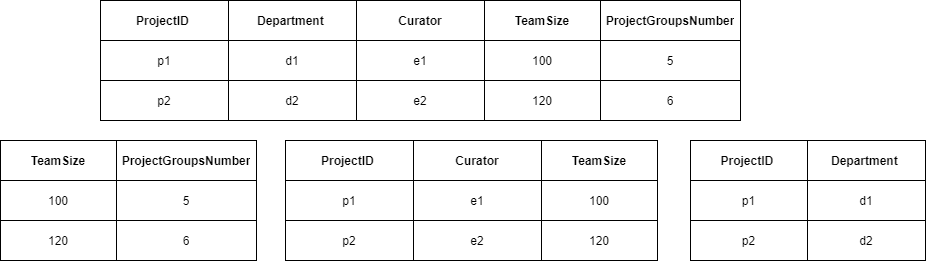

The diagram above was exported from draw.io. Its source (the exported page's mxGraphModel, read from the mxfile embedded in the PNG):
<mxGraphModel dx="868" dy="450" grid="1" gridSize="10" guides="1" tooltips="1" connect="1" arrows="1" fold="1" page="1" pageScale="1" pageWidth="850" pageHeight="1100" math="0" shadow="0" extFonts="Permanent Marker^https://fonts.googleapis.com/css?family=Permanent+Marker">
  <root>
    <mxCell id="0" />
    <mxCell id="1" parent="0" />
    <mxCell id="2lwqU2yCe52G5gN4xw8o-1" value="" style="shape=table;html=1;whiteSpace=wrap;startSize=0;container=1;collapsible=0;childLayout=tableLayout;" parent="1" vertex="1">
      <mxGeometry x="240" y="170" width="640" height="120" as="geometry" />
    </mxCell>
    <mxCell id="2lwqU2yCe52G5gN4xw8o-2" value="" style="shape=partialRectangle;html=1;whiteSpace=wrap;collapsible=0;dropTarget=0;pointerEvents=0;fillColor=none;top=0;left=0;bottom=0;right=0;points=[[0,0.5],[1,0.5]];portConstraint=eastwest;" parent="2lwqU2yCe52G5gN4xw8o-1" vertex="1">
      <mxGeometry width="640" height="40" as="geometry" />
    </mxCell>
    <mxCell id="2lwqU2yCe52G5gN4xw8o-3" value="&lt;b&gt;ProjectID&amp;nbsp;&lt;/b&gt;" style="shape=partialRectangle;html=1;whiteSpace=wrap;connectable=0;fillColor=none;top=0;left=0;bottom=0;right=0;overflow=hidden;pointerEvents=1;" parent="2lwqU2yCe52G5gN4xw8o-2" vertex="1">
      <mxGeometry width="128" height="40" as="geometry">
        <mxRectangle width="128" height="40" as="alternateBounds" />
      </mxGeometry>
    </mxCell>
    <mxCell id="2lwqU2yCe52G5gN4xw8o-4" value="&lt;b&gt;Department&amp;nbsp;&lt;/b&gt;" style="shape=partialRectangle;html=1;whiteSpace=wrap;connectable=0;fillColor=none;top=0;left=0;bottom=0;right=0;overflow=hidden;pointerEvents=1;" parent="2lwqU2yCe52G5gN4xw8o-2" vertex="1">
      <mxGeometry x="128" width="128" height="40" as="geometry">
        <mxRectangle width="128" height="40" as="alternateBounds" />
      </mxGeometry>
    </mxCell>
    <mxCell id="2lwqU2yCe52G5gN4xw8o-5" value="&lt;b&gt;Curator&lt;/b&gt;" style="shape=partialRectangle;html=1;whiteSpace=wrap;connectable=0;fillColor=none;top=0;left=0;bottom=0;right=0;overflow=hidden;pointerEvents=1;flipH=0;flipV=0;" parent="2lwqU2yCe52G5gN4xw8o-2" vertex="1">
      <mxGeometry x="256" width="128" height="40" as="geometry">
        <mxRectangle width="128" height="40" as="alternateBounds" />
      </mxGeometry>
    </mxCell>
    <mxCell id="2lwqU2yCe52G5gN4xw8o-14" value="&lt;b&gt;TeamSize&lt;/b&gt;" style="shape=partialRectangle;html=1;whiteSpace=wrap;connectable=0;fillColor=none;top=0;left=0;bottom=0;right=0;overflow=hidden;pointerEvents=1;" parent="2lwqU2yCe52G5gN4xw8o-2" vertex="1">
      <mxGeometry x="384" width="116" height="40" as="geometry">
        <mxRectangle width="116" height="40" as="alternateBounds" />
      </mxGeometry>
    </mxCell>
    <mxCell id="2lwqU2yCe52G5gN4xw8o-17" value="&lt;b&gt;ProjectGroupsNumber&lt;/b&gt;" style="shape=partialRectangle;html=1;whiteSpace=wrap;connectable=0;fillColor=none;top=0;left=0;bottom=0;right=0;overflow=hidden;pointerEvents=1;" parent="2lwqU2yCe52G5gN4xw8o-2" vertex="1">
      <mxGeometry x="500" width="140" height="40" as="geometry">
        <mxRectangle width="140" height="40" as="alternateBounds" />
      </mxGeometry>
    </mxCell>
    <mxCell id="2lwqU2yCe52G5gN4xw8o-6" value="" style="shape=partialRectangle;html=1;whiteSpace=wrap;collapsible=0;dropTarget=0;pointerEvents=0;fillColor=none;top=0;left=0;bottom=0;right=0;points=[[0,0.5],[1,0.5]];portConstraint=eastwest;" parent="2lwqU2yCe52G5gN4xw8o-1" vertex="1">
      <mxGeometry y="40" width="640" height="40" as="geometry" />
    </mxCell>
    <mxCell id="2lwqU2yCe52G5gN4xw8o-7" value="p1" style="shape=partialRectangle;html=1;whiteSpace=wrap;connectable=0;fillColor=none;top=0;left=0;bottom=0;right=0;overflow=hidden;pointerEvents=1;" parent="2lwqU2yCe52G5gN4xw8o-6" vertex="1">
      <mxGeometry width="128" height="40" as="geometry">
        <mxRectangle width="128" height="40" as="alternateBounds" />
      </mxGeometry>
    </mxCell>
    <mxCell id="2lwqU2yCe52G5gN4xw8o-8" value="d1" style="shape=partialRectangle;html=1;whiteSpace=wrap;connectable=0;fillColor=none;top=0;left=0;bottom=0;right=0;overflow=hidden;pointerEvents=1;" parent="2lwqU2yCe52G5gN4xw8o-6" vertex="1">
      <mxGeometry x="128" width="128" height="40" as="geometry">
        <mxRectangle width="128" height="40" as="alternateBounds" />
      </mxGeometry>
    </mxCell>
    <mxCell id="2lwqU2yCe52G5gN4xw8o-9" value="e1" style="shape=partialRectangle;html=1;whiteSpace=wrap;connectable=0;fillColor=none;top=0;left=0;bottom=0;right=0;overflow=hidden;pointerEvents=1;" parent="2lwqU2yCe52G5gN4xw8o-6" vertex="1">
      <mxGeometry x="256" width="128" height="40" as="geometry">
        <mxRectangle width="128" height="40" as="alternateBounds" />
      </mxGeometry>
    </mxCell>
    <mxCell id="2lwqU2yCe52G5gN4xw8o-15" value="100" style="shape=partialRectangle;html=1;whiteSpace=wrap;connectable=0;fillColor=none;top=0;left=0;bottom=0;right=0;overflow=hidden;pointerEvents=1;" parent="2lwqU2yCe52G5gN4xw8o-6" vertex="1">
      <mxGeometry x="384" width="116" height="40" as="geometry">
        <mxRectangle width="116" height="40" as="alternateBounds" />
      </mxGeometry>
    </mxCell>
    <mxCell id="2lwqU2yCe52G5gN4xw8o-18" value="5" style="shape=partialRectangle;html=1;whiteSpace=wrap;connectable=0;fillColor=none;top=0;left=0;bottom=0;right=0;overflow=hidden;pointerEvents=1;" parent="2lwqU2yCe52G5gN4xw8o-6" vertex="1">
      <mxGeometry x="500" width="140" height="40" as="geometry">
        <mxRectangle width="140" height="40" as="alternateBounds" />
      </mxGeometry>
    </mxCell>
    <mxCell id="2lwqU2yCe52G5gN4xw8o-10" value="" style="shape=partialRectangle;html=1;whiteSpace=wrap;collapsible=0;dropTarget=0;pointerEvents=0;fillColor=none;top=0;left=0;bottom=0;right=0;points=[[0,0.5],[1,0.5]];portConstraint=eastwest;" parent="2lwqU2yCe52G5gN4xw8o-1" vertex="1">
      <mxGeometry y="80" width="640" height="40" as="geometry" />
    </mxCell>
    <mxCell id="2lwqU2yCe52G5gN4xw8o-11" value="p2" style="shape=partialRectangle;html=1;whiteSpace=wrap;connectable=0;fillColor=none;top=0;left=0;bottom=0;right=0;overflow=hidden;pointerEvents=1;" parent="2lwqU2yCe52G5gN4xw8o-10" vertex="1">
      <mxGeometry width="128" height="40" as="geometry">
        <mxRectangle width="128" height="40" as="alternateBounds" />
      </mxGeometry>
    </mxCell>
    <mxCell id="2lwqU2yCe52G5gN4xw8o-12" value="d2" style="shape=partialRectangle;html=1;whiteSpace=wrap;connectable=0;fillColor=none;top=0;left=0;bottom=0;right=0;overflow=hidden;pointerEvents=1;" parent="2lwqU2yCe52G5gN4xw8o-10" vertex="1">
      <mxGeometry x="128" width="128" height="40" as="geometry">
        <mxRectangle width="128" height="40" as="alternateBounds" />
      </mxGeometry>
    </mxCell>
    <mxCell id="2lwqU2yCe52G5gN4xw8o-13" value="e2" style="shape=partialRectangle;html=1;whiteSpace=wrap;connectable=0;fillColor=none;top=0;left=0;bottom=0;right=0;overflow=hidden;pointerEvents=1;" parent="2lwqU2yCe52G5gN4xw8o-10" vertex="1">
      <mxGeometry x="256" width="128" height="40" as="geometry">
        <mxRectangle width="128" height="40" as="alternateBounds" />
      </mxGeometry>
    </mxCell>
    <mxCell id="2lwqU2yCe52G5gN4xw8o-16" value="120" style="shape=partialRectangle;html=1;whiteSpace=wrap;connectable=0;fillColor=none;top=0;left=0;bottom=0;right=0;overflow=hidden;pointerEvents=1;" parent="2lwqU2yCe52G5gN4xw8o-10" vertex="1">
      <mxGeometry x="384" width="116" height="40" as="geometry">
        <mxRectangle width="116" height="40" as="alternateBounds" />
      </mxGeometry>
    </mxCell>
    <mxCell id="2lwqU2yCe52G5gN4xw8o-19" value="6" style="shape=partialRectangle;html=1;whiteSpace=wrap;connectable=0;fillColor=none;top=0;left=0;bottom=0;right=0;overflow=hidden;pointerEvents=1;" parent="2lwqU2yCe52G5gN4xw8o-10" vertex="1">
      <mxGeometry x="500" width="140" height="40" as="geometry">
        <mxRectangle width="140" height="40" as="alternateBounds" />
      </mxGeometry>
    </mxCell>
    <mxCell id="2lwqU2yCe52G5gN4xw8o-39" value="" style="shape=table;html=1;whiteSpace=wrap;startSize=0;container=1;collapsible=0;childLayout=tableLayout;" parent="1" vertex="1">
      <mxGeometry x="830" y="310" width="235" height="120" as="geometry" />
    </mxCell>
    <mxCell id="2lwqU2yCe52G5gN4xw8o-40" value="" style="shape=partialRectangle;html=1;whiteSpace=wrap;collapsible=0;dropTarget=0;pointerEvents=0;fillColor=none;top=0;left=0;bottom=0;right=0;points=[[0,0.5],[1,0.5]];portConstraint=eastwest;" parent="2lwqU2yCe52G5gN4xw8o-39" vertex="1">
      <mxGeometry width="235" height="40" as="geometry" />
    </mxCell>
    <mxCell id="2lwqU2yCe52G5gN4xw8o-41" value="&lt;b&gt;ProjectID&amp;nbsp;&lt;/b&gt;" style="shape=partialRectangle;html=1;whiteSpace=wrap;connectable=0;fillColor=none;top=0;left=0;bottom=0;right=0;overflow=hidden;pointerEvents=1;" parent="2lwqU2yCe52G5gN4xw8o-40" vertex="1">
      <mxGeometry width="117" height="40" as="geometry">
        <mxRectangle width="117" height="40" as="alternateBounds" />
      </mxGeometry>
    </mxCell>
    <mxCell id="2lwqU2yCe52G5gN4xw8o-42" value="&lt;b&gt;Department&amp;nbsp;&lt;/b&gt;" style="shape=partialRectangle;html=1;whiteSpace=wrap;connectable=0;fillColor=none;top=0;left=0;bottom=0;right=0;overflow=hidden;pointerEvents=1;" parent="2lwqU2yCe52G5gN4xw8o-40" vertex="1">
      <mxGeometry x="117" width="118" height="40" as="geometry">
        <mxRectangle width="118" height="40" as="alternateBounds" />
      </mxGeometry>
    </mxCell>
    <mxCell id="2lwqU2yCe52G5gN4xw8o-46" value="" style="shape=partialRectangle;html=1;whiteSpace=wrap;collapsible=0;dropTarget=0;pointerEvents=0;fillColor=none;top=0;left=0;bottom=0;right=0;points=[[0,0.5],[1,0.5]];portConstraint=eastwest;" parent="2lwqU2yCe52G5gN4xw8o-39" vertex="1">
      <mxGeometry y="40" width="235" height="40" as="geometry" />
    </mxCell>
    <mxCell id="2lwqU2yCe52G5gN4xw8o-47" value="p1" style="shape=partialRectangle;html=1;whiteSpace=wrap;connectable=0;fillColor=none;top=0;left=0;bottom=0;right=0;overflow=hidden;pointerEvents=1;" parent="2lwqU2yCe52G5gN4xw8o-46" vertex="1">
      <mxGeometry width="117" height="40" as="geometry">
        <mxRectangle width="117" height="40" as="alternateBounds" />
      </mxGeometry>
    </mxCell>
    <mxCell id="2lwqU2yCe52G5gN4xw8o-48" value="d1" style="shape=partialRectangle;html=1;whiteSpace=wrap;connectable=0;fillColor=none;top=0;left=0;bottom=0;right=0;overflow=hidden;pointerEvents=1;" parent="2lwqU2yCe52G5gN4xw8o-46" vertex="1">
      <mxGeometry x="117" width="118" height="40" as="geometry">
        <mxRectangle width="118" height="40" as="alternateBounds" />
      </mxGeometry>
    </mxCell>
    <mxCell id="2lwqU2yCe52G5gN4xw8o-52" value="" style="shape=partialRectangle;html=1;whiteSpace=wrap;collapsible=0;dropTarget=0;pointerEvents=0;fillColor=none;top=0;left=0;bottom=0;right=0;points=[[0,0.5],[1,0.5]];portConstraint=eastwest;" parent="2lwqU2yCe52G5gN4xw8o-39" vertex="1">
      <mxGeometry y="80" width="235" height="40" as="geometry" />
    </mxCell>
    <mxCell id="2lwqU2yCe52G5gN4xw8o-53" value="p2" style="shape=partialRectangle;html=1;whiteSpace=wrap;connectable=0;fillColor=none;top=0;left=0;bottom=0;right=0;overflow=hidden;pointerEvents=1;" parent="2lwqU2yCe52G5gN4xw8o-52" vertex="1">
      <mxGeometry width="117" height="40" as="geometry">
        <mxRectangle width="117" height="40" as="alternateBounds" />
      </mxGeometry>
    </mxCell>
    <mxCell id="2lwqU2yCe52G5gN4xw8o-54" value="d2" style="shape=partialRectangle;html=1;whiteSpace=wrap;connectable=0;fillColor=none;top=0;left=0;bottom=0;right=0;overflow=hidden;pointerEvents=1;" parent="2lwqU2yCe52G5gN4xw8o-52" vertex="1">
      <mxGeometry x="117" width="118" height="40" as="geometry">
        <mxRectangle width="118" height="40" as="alternateBounds" />
      </mxGeometry>
    </mxCell>
    <mxCell id="MIh9r4hZ2JPch3Htm2f2-1" value="" style="shape=table;html=1;whiteSpace=wrap;startSize=0;container=1;collapsible=0;childLayout=tableLayout;" parent="1" vertex="1">
      <mxGeometry x="425" y="310" width="372" height="120" as="geometry" />
    </mxCell>
    <mxCell id="MIh9r4hZ2JPch3Htm2f2-2" value="" style="shape=partialRectangle;html=1;whiteSpace=wrap;collapsible=0;dropTarget=0;pointerEvents=0;fillColor=none;top=0;left=0;bottom=0;right=0;points=[[0,0.5],[1,0.5]];portConstraint=eastwest;" parent="MIh9r4hZ2JPch3Htm2f2-1" vertex="1">
      <mxGeometry width="372" height="40" as="geometry" />
    </mxCell>
    <mxCell id="MIh9r4hZ2JPch3Htm2f2-3" value="&lt;b&gt;ProjectID&amp;nbsp;&lt;/b&gt;" style="shape=partialRectangle;html=1;whiteSpace=wrap;connectable=0;fillColor=none;top=0;left=0;bottom=0;right=0;overflow=hidden;pointerEvents=1;" parent="MIh9r4hZ2JPch3Htm2f2-2" vertex="1">
      <mxGeometry width="128" height="40" as="geometry">
        <mxRectangle width="128" height="40" as="alternateBounds" />
      </mxGeometry>
    </mxCell>
    <mxCell id="MIh9r4hZ2JPch3Htm2f2-5" value="&lt;b&gt;Curator&lt;/b&gt;" style="shape=partialRectangle;html=1;whiteSpace=wrap;connectable=0;fillColor=none;top=0;left=0;bottom=0;right=0;overflow=hidden;pointerEvents=1;flipH=0;flipV=0;" parent="MIh9r4hZ2JPch3Htm2f2-2" vertex="1">
      <mxGeometry x="128" width="128" height="40" as="geometry">
        <mxRectangle width="128" height="40" as="alternateBounds" />
      </mxGeometry>
    </mxCell>
    <mxCell id="MIh9r4hZ2JPch3Htm2f2-6" value="&lt;b&gt;TeamSize&lt;/b&gt;" style="shape=partialRectangle;html=1;whiteSpace=wrap;connectable=0;fillColor=none;top=0;left=0;bottom=0;right=0;overflow=hidden;pointerEvents=1;" parent="MIh9r4hZ2JPch3Htm2f2-2" vertex="1">
      <mxGeometry x="256" width="116" height="40" as="geometry">
        <mxRectangle width="116" height="40" as="alternateBounds" />
      </mxGeometry>
    </mxCell>
    <mxCell id="MIh9r4hZ2JPch3Htm2f2-8" value="" style="shape=partialRectangle;html=1;whiteSpace=wrap;collapsible=0;dropTarget=0;pointerEvents=0;fillColor=none;top=0;left=0;bottom=0;right=0;points=[[0,0.5],[1,0.5]];portConstraint=eastwest;" parent="MIh9r4hZ2JPch3Htm2f2-1" vertex="1">
      <mxGeometry y="40" width="372" height="40" as="geometry" />
    </mxCell>
    <mxCell id="MIh9r4hZ2JPch3Htm2f2-9" value="p1" style="shape=partialRectangle;html=1;whiteSpace=wrap;connectable=0;fillColor=none;top=0;left=0;bottom=0;right=0;overflow=hidden;pointerEvents=1;" parent="MIh9r4hZ2JPch3Htm2f2-8" vertex="1">
      <mxGeometry width="128" height="40" as="geometry">
        <mxRectangle width="128" height="40" as="alternateBounds" />
      </mxGeometry>
    </mxCell>
    <mxCell id="MIh9r4hZ2JPch3Htm2f2-11" value="e1" style="shape=partialRectangle;html=1;whiteSpace=wrap;connectable=0;fillColor=none;top=0;left=0;bottom=0;right=0;overflow=hidden;pointerEvents=1;" parent="MIh9r4hZ2JPch3Htm2f2-8" vertex="1">
      <mxGeometry x="128" width="128" height="40" as="geometry">
        <mxRectangle width="128" height="40" as="alternateBounds" />
      </mxGeometry>
    </mxCell>
    <mxCell id="MIh9r4hZ2JPch3Htm2f2-12" value="100" style="shape=partialRectangle;html=1;whiteSpace=wrap;connectable=0;fillColor=none;top=0;left=0;bottom=0;right=0;overflow=hidden;pointerEvents=1;" parent="MIh9r4hZ2JPch3Htm2f2-8" vertex="1">
      <mxGeometry x="256" width="116" height="40" as="geometry">
        <mxRectangle width="116" height="40" as="alternateBounds" />
      </mxGeometry>
    </mxCell>
    <mxCell id="MIh9r4hZ2JPch3Htm2f2-14" value="" style="shape=partialRectangle;html=1;whiteSpace=wrap;collapsible=0;dropTarget=0;pointerEvents=0;fillColor=none;top=0;left=0;bottom=0;right=0;points=[[0,0.5],[1,0.5]];portConstraint=eastwest;" parent="MIh9r4hZ2JPch3Htm2f2-1" vertex="1">
      <mxGeometry y="80" width="372" height="40" as="geometry" />
    </mxCell>
    <mxCell id="MIh9r4hZ2JPch3Htm2f2-15" value="p2" style="shape=partialRectangle;html=1;whiteSpace=wrap;connectable=0;fillColor=none;top=0;left=0;bottom=0;right=0;overflow=hidden;pointerEvents=1;" parent="MIh9r4hZ2JPch3Htm2f2-14" vertex="1">
      <mxGeometry width="128" height="40" as="geometry">
        <mxRectangle width="128" height="40" as="alternateBounds" />
      </mxGeometry>
    </mxCell>
    <mxCell id="MIh9r4hZ2JPch3Htm2f2-17" value="e2" style="shape=partialRectangle;html=1;whiteSpace=wrap;connectable=0;fillColor=none;top=0;left=0;bottom=0;right=0;overflow=hidden;pointerEvents=1;" parent="MIh9r4hZ2JPch3Htm2f2-14" vertex="1">
      <mxGeometry x="128" width="128" height="40" as="geometry">
        <mxRectangle width="128" height="40" as="alternateBounds" />
      </mxGeometry>
    </mxCell>
    <mxCell id="MIh9r4hZ2JPch3Htm2f2-18" value="120" style="shape=partialRectangle;html=1;whiteSpace=wrap;connectable=0;fillColor=none;top=0;left=0;bottom=0;right=0;overflow=hidden;pointerEvents=1;" parent="MIh9r4hZ2JPch3Htm2f2-14" vertex="1">
      <mxGeometry x="256" width="116" height="40" as="geometry">
        <mxRectangle width="116" height="40" as="alternateBounds" />
      </mxGeometry>
    </mxCell>
    <mxCell id="MIh9r4hZ2JPch3Htm2f2-20" value="" style="shape=table;html=1;whiteSpace=wrap;startSize=0;container=1;collapsible=0;childLayout=tableLayout;" parent="1" vertex="1">
      <mxGeometry x="140" y="310" width="256" height="120" as="geometry" />
    </mxCell>
    <mxCell id="MIh9r4hZ2JPch3Htm2f2-21" value="" style="shape=partialRectangle;html=1;whiteSpace=wrap;collapsible=0;dropTarget=0;pointerEvents=0;fillColor=none;top=0;left=0;bottom=0;right=0;points=[[0,0.5],[1,0.5]];portConstraint=eastwest;" parent="MIh9r4hZ2JPch3Htm2f2-20" vertex="1">
      <mxGeometry width="256" height="40" as="geometry" />
    </mxCell>
    <mxCell id="MIh9r4hZ2JPch3Htm2f2-25" value="&lt;b&gt;TeamSize&lt;/b&gt;" style="shape=partialRectangle;html=1;whiteSpace=wrap;connectable=0;fillColor=none;top=0;left=0;bottom=0;right=0;overflow=hidden;pointerEvents=1;" parent="MIh9r4hZ2JPch3Htm2f2-21" vertex="1">
      <mxGeometry width="116" height="40" as="geometry">
        <mxRectangle width="116" height="40" as="alternateBounds" />
      </mxGeometry>
    </mxCell>
    <mxCell id="MIh9r4hZ2JPch3Htm2f2-26" value="&lt;b&gt;ProjectGroupsNumber&lt;/b&gt;" style="shape=partialRectangle;html=1;whiteSpace=wrap;connectable=0;fillColor=none;top=0;left=0;bottom=0;right=0;overflow=hidden;pointerEvents=1;" parent="MIh9r4hZ2JPch3Htm2f2-21" vertex="1">
      <mxGeometry x="116" width="140" height="40" as="geometry">
        <mxRectangle width="140" height="40" as="alternateBounds" />
      </mxGeometry>
    </mxCell>
    <mxCell id="MIh9r4hZ2JPch3Htm2f2-27" value="" style="shape=partialRectangle;html=1;whiteSpace=wrap;collapsible=0;dropTarget=0;pointerEvents=0;fillColor=none;top=0;left=0;bottom=0;right=0;points=[[0,0.5],[1,0.5]];portConstraint=eastwest;" parent="MIh9r4hZ2JPch3Htm2f2-20" vertex="1">
      <mxGeometry y="40" width="256" height="40" as="geometry" />
    </mxCell>
    <mxCell id="MIh9r4hZ2JPch3Htm2f2-31" value="100" style="shape=partialRectangle;html=1;whiteSpace=wrap;connectable=0;fillColor=none;top=0;left=0;bottom=0;right=0;overflow=hidden;pointerEvents=1;" parent="MIh9r4hZ2JPch3Htm2f2-27" vertex="1">
      <mxGeometry width="116" height="40" as="geometry">
        <mxRectangle width="116" height="40" as="alternateBounds" />
      </mxGeometry>
    </mxCell>
    <mxCell id="MIh9r4hZ2JPch3Htm2f2-32" value="5" style="shape=partialRectangle;html=1;whiteSpace=wrap;connectable=0;fillColor=none;top=0;left=0;bottom=0;right=0;overflow=hidden;pointerEvents=1;" parent="MIh9r4hZ2JPch3Htm2f2-27" vertex="1">
      <mxGeometry x="116" width="140" height="40" as="geometry">
        <mxRectangle width="140" height="40" as="alternateBounds" />
      </mxGeometry>
    </mxCell>
    <mxCell id="MIh9r4hZ2JPch3Htm2f2-33" value="" style="shape=partialRectangle;html=1;whiteSpace=wrap;collapsible=0;dropTarget=0;pointerEvents=0;fillColor=none;top=0;left=0;bottom=0;right=0;points=[[0,0.5],[1,0.5]];portConstraint=eastwest;" parent="MIh9r4hZ2JPch3Htm2f2-20" vertex="1">
      <mxGeometry y="80" width="256" height="40" as="geometry" />
    </mxCell>
    <mxCell id="MIh9r4hZ2JPch3Htm2f2-37" value="120" style="shape=partialRectangle;html=1;whiteSpace=wrap;connectable=0;fillColor=none;top=0;left=0;bottom=0;right=0;overflow=hidden;pointerEvents=1;" parent="MIh9r4hZ2JPch3Htm2f2-33" vertex="1">
      <mxGeometry width="116" height="40" as="geometry">
        <mxRectangle width="116" height="40" as="alternateBounds" />
      </mxGeometry>
    </mxCell>
    <mxCell id="MIh9r4hZ2JPch3Htm2f2-38" value="6" style="shape=partialRectangle;html=1;whiteSpace=wrap;connectable=0;fillColor=none;top=0;left=0;bottom=0;right=0;overflow=hidden;pointerEvents=1;" parent="MIh9r4hZ2JPch3Htm2f2-33" vertex="1">
      <mxGeometry x="116" width="140" height="40" as="geometry">
        <mxRectangle width="140" height="40" as="alternateBounds" />
      </mxGeometry>
    </mxCell>
  </root>
</mxGraphModel>